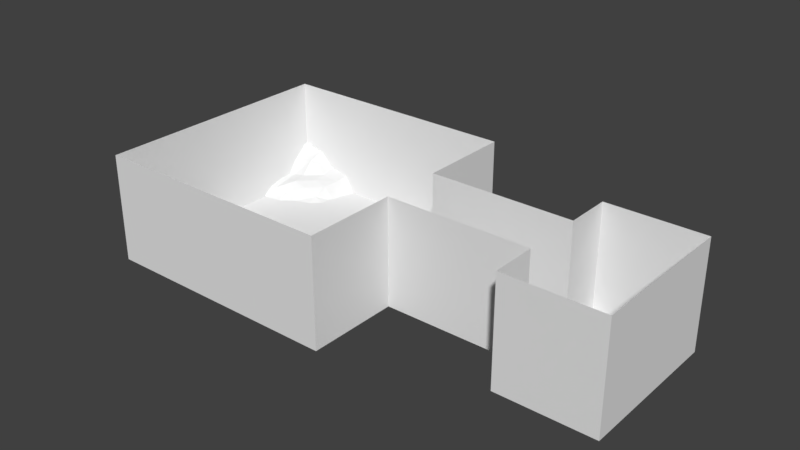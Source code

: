 # Source: 1.blend  (saved by Blender 2.79.0; exported with 4.5.12 LTS)
import bpy
from mathutils import Matrix  # noqa: F401  (used for matrix-valued properties, if any)

bpy.ops.wm.read_factory_settings(use_empty=True)
scene = bpy.context.scene
scene.name = 'Scene'

# ---- collections
col_collection_1 = bpy.data.collections.new('Collection 1'); scene.collection.children.link(col_collection_1)

# ---- world
world_world = bpy.data.worlds.new('World'); scene.world = world_world
world_world.color = (0.05088, 0.05088, 0.05088)
world_world.use_sun_shadow = False
world_world.sun_shadow_jitter_overblur = 0.0
world_world.cycles.sampling_method = 'MANUAL'

# ---- meshes
me_plane = bpy.data.meshes.new('Plane')
me_plane.from_pydata([(-3.395, -3.456, 0.3772), (3.046, -3.381, -0.1032), (-4.061, 3.011, 0.2799), (3.234, 3.013, 0.1376), (-4.352, 1.989, 0.4549), (-4.332, 0.8759, 0.5386), (-4.107, -0.2051, 0.6941), (-3.871, -1.084, 0.7723), (-3.663, -1.876, 0.7588), (-3.479, -2.655, 0.6937), (-2.485, -3.486, 0.5318), (-1.543, -3.429, 0.1955), (-0.5994, -3.395, -0.04247), (0.304, -3.381, -0.1011), (1.218, -3.381, -0.1032), (2.132, -3.381, -0.1032), (3.046, -2.467, -0.1032), (3.046, -1.553, -0.1018), (3.103, -0.6798, -0.142), (3.316, 0.1323, -0.2101), (3.575, 0.9856, -0.3389), (3.396, 2.048, 0.2768), (2.72, 3.098, 1.143), (1.662, 3.294, 1.565), (0.5684, 3.537, 1.546), (-0.7999, 3.519, 1.462), (-2.705, 3.439, 2.406), (-3.827, 3.237, 1.81), (-2.56, -2.725, 0.9284), (-2.819, -2.046, 1.175), (-3.143, -1.336, 1.308), (-3.482, -0.5533, 1.311), (-3.807, 0.4995, 1.322), (-4.134, 2.06, 2.193), (-1.529, -2.664, 0.6489), (-1.696, -1.912, 0.8342), (-2.114, -1.258, 1.15), (-2.411, -0.4488, 1.664), (-2.507, 0.7666, 2.201), (-2.779, 2.292, 2.792), (-0.5033, -2.655, 0.5448), (-0.5139, -1.76, 0.7454), (-0.6249, -0.7674, 0.8476), (-0.6302, -0.09019, 1.856), (-0.6216, 0.7655, 2.671), (-0.8713, 2.412, 2.592), (0.3753, -2.609, 0.3509), (0.4833, -1.868, 1.029), (0.4386, -0.9231, 1.117), (0.4155, -0.1208, 1.952), (0.5137, 0.8301, 2.34), (0.5877, 2.423, 2.081), (1.239, -2.503, 0.003622), (1.433, -1.835, 0.7973), (1.568, -0.9885, 1.111), (1.577, -0.04037, 1.173), (1.451, 1.076, 1.427), (1.577, 2.245, 1.587), (2.132, -2.467, -0.1016), (2.242, -1.65, 0.2658), (2.466, -0.8958, 0.8443), (2.637, -0.07535, 0.9704), (2.773, 0.8612, 1.105), (2.817, 2.081, 1.279)], [], [(63, 21, 3, 22), (4, 33, 27, 2), (33, 39, 26, 27), (39, 45, 25, 26), (45, 51, 24, 25), (51, 57, 23, 24), (57, 63, 22, 23), (0, 10, 28, 9), (9, 28, 29, 8), (8, 29, 30, 7), (7, 30, 31, 6), (6, 31, 32, 5), (5, 32, 33, 4), (10, 11, 34, 28), (28, 34, 35, 29), (29, 35, 36, 30), (30, 36, 37, 31), (31, 37, 38, 32), (32, 38, 39, 33), (11, 12, 40, 34), (34, 40, 41, 35), (35, 41, 42, 36), (36, 42, 43, 37), (37, 43, 44, 38), (38, 44, 45, 39), (12, 13, 46, 40), (40, 46, 47, 41), (41, 47, 48, 42), (42, 48, 49, 43), (43, 49, 50, 44), (44, 50, 51, 45), (13, 14, 52, 46), (46, 52, 53, 47), (47, 53, 54, 48), (48, 54, 55, 49), (49, 55, 56, 50), (50, 56, 57, 51), (14, 15, 58, 52), (52, 58, 59, 53), (53, 59, 60, 54), (54, 60, 61, 55), (55, 61, 62, 56), (56, 62, 63, 57), (15, 1, 16, 58), (58, 16, 17, 59), (59, 17, 18, 60), (60, 18, 19, 61), (61, 19, 20, 62), (62, 20, 21, 63)])
me_plane.use_remesh_preserve_volume = False
me_plane.use_remesh_preserve_attributes = False
me_plane.use_mirror_vertex_groups = False
me_plane.update()
me_cube_002 = bpy.data.meshes.new('Cube.002')
me_cube_002.from_pydata([(-8.0, -8.0, 0.0), (-8.0, 8.0, 0.0), (8.0, -8.0, 0.0), (8.0, 8.0, 0.0), (-8.0, 1.985, 0.0), (-8.0, -1.985, 0.0), (8.0, -1.985, 0.0), (8.0, 1.985, 0.0), (17.33, -1.985, 0.0), (17.33, 1.985, 0.0), (23.66, -1.985, 0.0), (23.66, 1.985, 0.0), (17.33, 4.951, 0.0), (17.33, -4.951, 0.0), (23.66, 4.951, 0.0), (23.66, -4.951, 0.0)], [], [(5, 6, 2, 0), (1, 3, 7, 4), (4, 7, 6, 5), (11, 9, 12, 14), (6, 7, 9, 8), (8, 9, 11, 10), (8, 10, 15, 13)])
me_cube_002.use_remesh_preserve_volume = False
me_cube_002.use_remesh_preserve_attributes = False
me_cube_002.use_mirror_vertex_groups = False
me_cube_002.update()
me_cube_001 = bpy.data.meshes.new('Cube.001')
me_cube_001.from_pydata([(-8.0, -8.0, 0.0), (-8.0, -8.0, 7.0), (-8.0, 8.0, 0.0), (-8.0, 8.0, 7.0), (8.0, -8.0, 0.0), (8.0, -8.0, 7.0), (8.0, 8.0, 0.0), (8.0, 8.0, 7.0), (-8.0, 1.985, 0.0), (-8.0, -1.985, 0.0), (-8.0, -1.985, 7.0), (-8.0, 1.985, 7.0), (8.0, -1.985, 0.0), (8.0, 1.985, 0.0), (8.0, 1.985, 7.0), (8.0, -1.985, 7.0), (17.33, -1.985, 0.0), (17.33, 1.985, 0.0), (17.33, 1.985, 7.0), (17.33, -1.985, 7.0), (23.66, -1.985, 0.0), (23.66, 1.985, 0.0), (23.66, 1.985, 7.0), (23.66, -1.985, 7.0), (17.33, 4.951, 7.0), (17.33, 4.951, 0.0), (17.33, -4.951, 7.0), (17.33, -4.951, 0.0), (23.66, 4.951, 7.0), (23.66, 4.951, 0.0), (23.66, -4.951, 7.0), (23.66, -4.951, 0.0)], [], [(8, 11, 3, 2), (2, 3, 7, 6), (12, 15, 5, 4), (4, 5, 1, 0), (6, 7, 14, 13), (0, 1, 10, 9), (9, 10, 11, 8), (13, 14, 18, 17), (15, 12, 16, 19), (21, 22, 23, 20), (25, 24, 28, 29), (26, 27, 31, 30), (17, 18, 24, 25), (20, 23, 30, 31), (19, 16, 27, 26), (22, 21, 29, 28)])
me_cube_001.use_remesh_preserve_volume = False
me_cube_001.use_remesh_preserve_attributes = False
me_cube_001.use_mirror_vertex_groups = False
me_cube_001.update()

# ---- objects
ob_plane = bpy.data.objects.new('Plane', me_plane)
ob_cube_001 = bpy.data.objects.new('Cube.001', me_cube_002)
ob_cube = bpy.data.objects.new('Cube', me_cube_001)

# ---- transforms, parenting, visibility, modifiers, constraints
ob_plane.location = (-7.085, 7.087, 0.0)
ob_plane.lineart.crease_threshold = 0.0
ob_cube_001.location = (0.0, 0.0, 0.0)
ob_cube_001.lineart.crease_threshold = 0.0
ob_cube.location = (0.0, 0.0, 0.0)
ob_cube.lineart.crease_threshold = 0.0

# ---- collection membership
col_collection_1.objects.link(ob_plane)
col_collection_1.objects.link(ob_cube_001)
col_collection_1.objects.link(ob_cube)

# ---- scene / render settings (as saved in the file)
scene.frame_start = 1; scene.frame_end = 250; scene.frame_set(1)
scene.render.engine = 'BLENDER_EEVEE_NEXT'
scene.render.resolution_percentage = 50
scene.render.dither_intensity = 0.0
scene.cycles.use_denoising = False
scene.cycles.samples = 128
scene.cycles.sampling_pattern = 'TABULATED_SOBOL'
scene.cycles.use_adaptive_sampling = False
scene.cycles.use_light_tree = False
scene.cycles.blur_glossy = 0.0
scene.cycles.sample_clamp_indirect = 0.0
scene.view_settings.view_transform = 'Standard'
bpy.context.view_layer.update()

# ---- added for rendering (the .blend has no active camera and no usable light): camera, sun
cam_auto = bpy.data.cameras.new('AutoCamera')
cam_auto.lens = 50.0
cam_auto.sensor_width = 36.0
cam_auto.clip_end = 1000.0
ob_auto_camera = bpy.data.objects.new('AutoCamera', cam_auto)
scene.collection.objects.link(ob_auto_camera)
ob_auto_camera.location = (43.4979, -43.5502, 33.2387)
ob_auto_camera.rotation_euler = (1.09748, -7.21219e-08, 0.694738)
scene.camera = ob_auto_camera
light_auto_sun = bpy.data.lights.new('AutoSun', 'SUN')
light_auto_sun.energy = 3.0
light_auto_sun.angle = 0.0523599
ob_auto_sun = bpy.data.objects.new('AutoSun', light_auto_sun)
scene.collection.objects.link(ob_auto_sun)
ob_auto_sun.rotation_euler = (0.872665, 0.174533, 0.523599)
bpy.context.view_layer.update()
